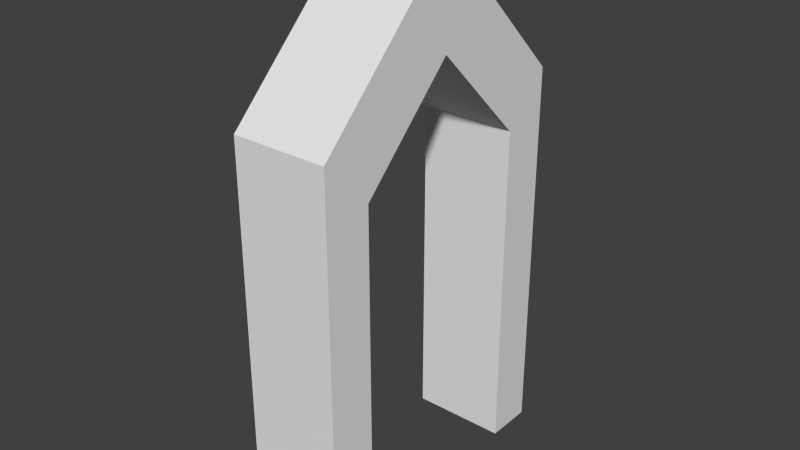 # Source: Gate3_regular.blend  (saved by Blender 2.74.0; exported with 4.5.12 LTS)
import bpy
from mathutils import Matrix  # noqa: F401  (used for matrix-valued properties, if any)

bpy.ops.wm.read_factory_settings(use_empty=True)
scene = bpy.context.scene
scene.name = 'Scene'

# ---- collections
col_collection_1 = bpy.data.collections.new('Collection 1'); scene.collection.children.link(col_collection_1)

# ---- materials (node trees are filled in below, after node groups)
mat_material = bpy.data.materials.new('Material')
mat_material.alpha_threshold = 0.0
mat_material.use_transparent_shadow = False
mat_material.roughness = 0.5
mat_material.line_color = (0.0, 0.0, 0.0, 1.0)

# ---- material node trees

# ---- world
world_world = bpy.data.worlds.new('World'); scene.world = world_world
world_world.color = (0.05088, 0.05088, 0.05088)
world_world.use_sun_shadow = False
world_world.sun_shadow_jitter_overblur = 0.0
world_world.cycles.sampling_method = 'MANUAL'
world_world.cycles.sample_map_resolution = 256

# ---- meshes
me_cube = bpy.data.meshes.new('Cube')
me_cube.from_pydata([(0.5, 1.5, -2.0), (0.5, -1.5, -2.0), (-0.5, -1.5, -2.0), (-0.5, 1.5, -2.0), (0.5, 1.5, 2.0), (0.5, -1.5, 2.0), (-0.5, -1.5, 2.0), (-0.5, 1.5, 2.0), (0.5, -8.494e-07, 3.5), (-0.5, 2.682e-07, 3.5), (0.5, 0.5, 2.0), (0.5, -0.5, 2.0), (-0.5, -0.5, 2.0), (-0.5, 0.5, 2.0), (0.5, 1.0, -2.0), (0.5, -1.0, -2.0), (-0.5, -1.0, -2.0), (-0.5, 1.0, -2.0), (-0.5, -1.0, 1.5), (0.5, -2.831e-07, 2.5), (0.5, -1.0, 1.5), (-0.5, -2.682e-07, 2.5), (-0.5, 1.0, 1.5), (0.5, 1.0, 1.5)], [], [(15, 1, 2, 16), (0, 4, 10, 23, 14), (1, 5, 6, 2), (4, 0, 3, 7), (5, 11, 19, 10, 4, 8), (6, 5, 8, 9), (4, 7, 9, 8), (0, 14, 17, 3), (17, 22, 13, 7, 3), (2, 6, 12, 18, 16), (7, 13, 21, 12, 6, 9), (15, 20, 11, 5, 1), (19, 21, 13, 10), (18, 12, 11, 20), (19, 11, 12, 21), (22, 23, 10, 13), (14, 23, 22, 17), (15, 16, 18, 20)])
_uv = me_cube.uv_layers.new(name='UVMap')
_uv.uv.foreach_set('vector', [0.4444, 0.7222, 0.3889, 0.7222, 0.3889, 0.6111, 0.4444, 0.6111, 0.6667, 0.0, 0.6667, 0.4444, 0.5556, 0.4444, 0.6111, 0.3889, 0.6111, 0.0, 0.6667, 0.6111, 0.6667, 0.1667, 0.7778, 0.1667, 0.7778, 0.6111, 0.7778, 0.4444, 0.7778, 2.649e-08, 0.8889, 0.0, 0.8889, 0.4444, 0.3333, 0.4444, 0.4444, 0.4444, 0.5, 0.5, 0.5556, 0.4444, 0.6667, 0.4444, 0.5, 0.6111, 0.7778, 0.1667, 0.6667, 0.1667, 0.6667, 5.298e-08, 0.7778, 0.0, 0.7778, 0.4444, 0.8889, 0.4444, 0.8889, 0.6111, 0.7778, 0.6111, 0.1667, 0.6111, 0.2222, 0.6111, 0.2222, 0.7222, 0.1667, 0.7222, 0.2778, 0.6111, 0.2778, 0.2222, 0.2222, 0.1667, 0.3333, 0.1667, 0.3333, 0.6111, 2.649e-08, 0.6111, 0.0, 0.1667, 0.1111, 0.1667, 0.05556, 0.2222, 0.05556, 0.6111, 0.3333, 0.1667, 0.2222, 0.1667, 0.1667, 0.1111, 0.1111, 0.1667, 0.0, 0.1667, 0.1667, 0.0, 0.3889, 2.649e-08, 0.3889, 0.3889, 0.4444, 0.4444, 0.3333, 0.4444, 0.3333, 2.649e-08, 0.2222, 0.7222, 0.2222, 0.6111, 0.2778, 0.6111, 0.2778, 0.7222, 0.3333, 0.6111, 0.3889, 0.6111, 0.3889, 0.7222, 0.3333, 0.7222, 0.2778, 0.6111, 0.3333, 0.6111, 0.3333, 0.7222, 0.2778, 0.7222, 0.1111, 0.7222, 0.1111, 0.6111, 0.1667, 0.6111, 0.1667, 0.7222, 0.1111, 0.6111, 0.1111, 1.0, 6.623e-09, 1.0, 0.0, 0.6111, 1.0, 0.3889, 0.8889, 0.3889, 0.8889, 0.0, 1.0, 3.974e-08])
me_cube.materials.append(mat_material)
me_cube.use_remesh_preserve_volume = False
me_cube.use_remesh_preserve_attributes = False
me_cube.use_mirror_vertex_groups = False
me_cube.update()

# ---- objects
ob_cube = bpy.data.objects.new('Cube', me_cube)

# ---- transforms, parenting, visibility, modifiers, constraints
ob_cube.location = (0.0, 0.0, 0.0)
ob_cube.lock_rotations_4d = False
ob_cube.empty_display_type = 'ARROWS'
ob_cube.lineart.crease_threshold = 0.0

# ---- collection membership
col_collection_1.objects.link(ob_cube)

# ---- scene / render settings (as saved in the file)
scene.frame_start = 1; scene.frame_end = 250; scene.frame_set(1)
scene.render.engine = 'BLENDER_EEVEE_NEXT'
scene.render.resolution_percentage = 50
scene.render.dither_intensity = 0.0
scene.cycles.use_denoising = False
scene.cycles.samples = 10
scene.cycles.sampling_pattern = 'TABULATED_SOBOL'
scene.cycles.light_sampling_threshold = 0.0
scene.cycles.use_adaptive_sampling = False
scene.cycles.use_light_tree = False
scene.cycles.blur_glossy = 0.0
scene.cycles.pixel_filter_type = 'GAUSSIAN'
scene.cycles.sample_clamp_indirect = 0.0
scene.view_settings.view_transform = 'Standard'
bpy.context.view_layer.update()

# ---- added for rendering (the .blend has no active camera and no usable light): camera, sun
cam_auto = bpy.data.cameras.new('AutoCamera')
cam_auto.lens = 50.0
cam_auto.sensor_width = 36.0
cam_auto.clip_end = 1000.0
ob_auto_camera = bpy.data.objects.new('AutoCamera', cam_auto)
scene.collection.objects.link(ob_auto_camera)
ob_auto_camera.location = (5.86989, -7.04387, 5.44591)
ob_auto_camera.rotation_euler = (1.09748, -7.21219e-08, 0.694738)
scene.camera = ob_auto_camera
light_auto_sun = bpy.data.lights.new('AutoSun', 'SUN')
light_auto_sun.energy = 3.0
light_auto_sun.angle = 0.0523599
ob_auto_sun = bpy.data.objects.new('AutoSun', light_auto_sun)
scene.collection.objects.link(ob_auto_sun)
ob_auto_sun.rotation_euler = (0.872665, 0.174533, 0.523599)
bpy.context.view_layer.update()
